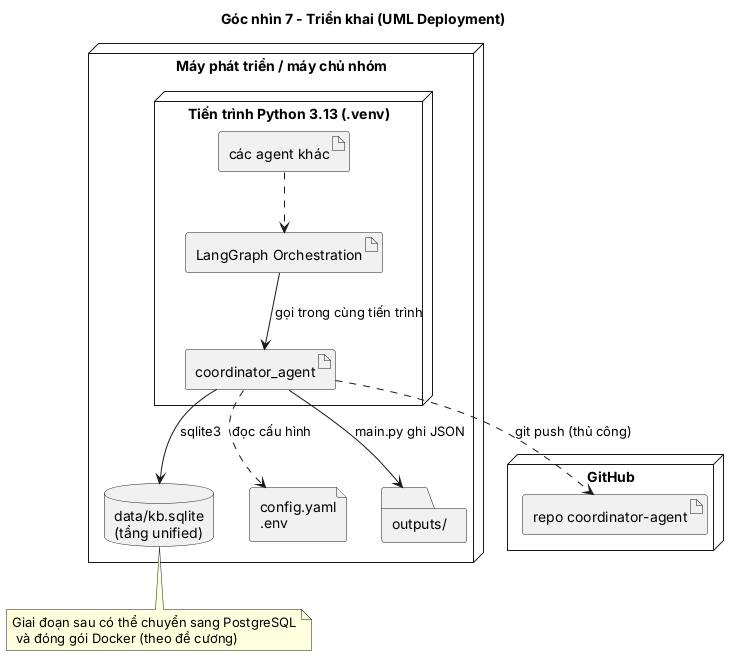

The diagram above was rendered by PlantUML. Its source (embedded in the PNG):
@startuml 07_deployment
title Góc nhìn 7 - Triển khai (UML Deployment)
node "Máy phát triển / máy chủ nhóm" {
  node "Tiến trình Python 3.13 (.venv)" {
    artifact "LangGraph Orchestration" as O
    artifact "coordinator_agent" as K
    artifact "các agent khác" as A
  }
  database "data/kb.sqlite\n(tầng unified)" as DB
  file "config.yaml\n.env" as CFG
  folder "outputs/" as OUT
}
node "GitHub" {
  artifact "repo coordinator-agent" as GH
}
O --> K : gọi trong cùng tiến trình
A ..> O
K --> DB : sqlite3
K ..> CFG : đọc cấu hình
K --> OUT : main.py ghi JSON
K ..> GH : git push (thủ công)
note bottom of DB : Giai đoạn sau có thể chuyển sang PostgreSQL\n và đóng gói Docker (theo đề cương)
@enduml